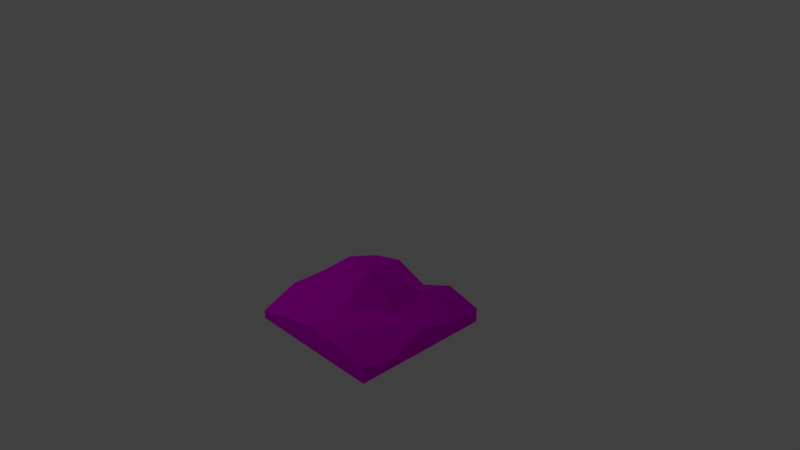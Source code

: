 # Source: skyscraperDES.blend  (saved by Blender 2.78.0; exported with 4.5.12 LTS)
import bpy
from mathutils import Matrix  # noqa: F401  (used for matrix-valued properties, if any)

bpy.ops.wm.read_factory_settings(use_empty=True)
scene = bpy.context.scene
scene.name = 'Scene'

# ---- collections
col_collection_1 = bpy.data.collections.new('Collection 1'); scene.collection.children.link(col_collection_1)

# ---- images (referenced by path relative to the original .blend; pixels are not part of the script)
import os
ASSET_DIR = os.environ.get("B2B_ASSET_DIR", "")  # directory of the original .blend (textures are referenced by path, not embedded)
HERE = os.path.dirname(os.path.abspath(__file__))  # packed textures are extracted next to this script under _unpacked/

def load_image(name, relpath, width, height, colorspace="sRGB"):
    """Load a texture the original file referenced (path relative to the .blend, or extracted next to this script)."""
    p = next((c for c in (os.path.join(HERE, relpath), os.path.join(ASSET_DIR, relpath)) if relpath and os.path.exists(c)), "")
    if p:
        img = bpy.data.images.load(p, check_existing=True)
        img.name = name
    else:  # same state as the original file: an image datablock whose file is absent (Cycles renders it pink)
        img = bpy.data.images.new(name, width, height)
        img.source = "FILE"
        img.filepath = "//" + (relpath or name)
    img.colorspace_settings.name = colorspace
    return img
img_texturescom_highriseglass0109_2_seamless_s_jpg = load_image('TexturesCom_HighRiseGlass0109_2_seamless_S.jpg', 'TexturesCom_HighRiseGlass0109_2_seamless_S.jpg', 1024, 1024, 'sRGB')

# ---- materials (node trees are filled in below, after node groups)
mat_windows = bpy.data.materials.new('windows')
mat_windows.alpha_threshold = 0.0
mat_windows.preview_render_type = 'FLAT'
mat_windows.roughness = 0.5
mat_windows.line_color = (0.0, 0.0, 0.0, 1.0)
mat_grey = bpy.data.materials.new('grey')
mat_grey.alpha_threshold = 0.0
mat_grey.preview_render_type = 'FLAT'
mat_grey.roughness = 0.5
mat_grey.line_color = (0.0, 0.0, 0.0, 1.0)

# ---- material node trees
mat_windows.use_nodes = True; mat_windows.node_tree.nodes.clear()
_N = mat_windows.node_tree.nodes; _L = mat_windows.node_tree.links
n0 = _N.new('ShaderNodeOutputMaterial'); n0.name = 'Material Output'; n0.location = (496, 1)
n1 = _N.new('ShaderNodeMapping'); n1.name = 'Mapping'; n1.location = (-341, 106)
n1.vector_type = 'TEXTURE'
n1.inputs[3].default_value = (0.1, 0.1, 0.1)
n2 = _N.new('ShaderNodeTexCoord'); n2.name = 'Texture Coordinate'; n2.location = (-536, 324)
n3 = _N.new('ShaderNodeBsdfDiffuse'); n3.name = 'Diffuse BSDF'; n3.location = (245, 54)
n4 = _N.new('ShaderNodeTexImage'); n4.name = 'Image Texture'; n4.location = (43, 93)
n4.width = 140
n4.image = img_texturescom_highriseglass0109_2_seamless_s_jpg
_L.new(n4.outputs[0], n3.inputs[0])
_L.new(n3.outputs[0], n0.inputs[0])
_L.new(n2.outputs[2], n1.inputs[0])
_L.new(n1.outputs[0], n4.inputs[0])
n0.is_active_output = True
mat_grey.use_nodes = True; mat_grey.node_tree.nodes.clear()
_N = mat_grey.node_tree.nodes; _L = mat_grey.node_tree.links
n0 = _N.new('ShaderNodeBsdfDiffuse'); n0.name = 'Diffuse BSDF'; n0.location = (-259, 40)
n0.inputs[0].default_value = (0.1352, 0.1196, 0.1161, 1.0)
n1 = _N.new('ShaderNodeOutputMaterial'); n1.name = 'Material Output'; n1.location = (43, 33)
_L.new(n0.outputs[0], n1.inputs[0])
n1.is_active_output = True

# ---- world
world_world = bpy.data.worlds.new('World'); scene.world = world_world
world_world.color = (0.05088, 0.05088, 0.05088)
world_world.use_sun_shadow = False
world_world.sun_shadow_jitter_overblur = 0.0
world_world.cycles.sampling_method = 'MANUAL'

# ---- cameras
cam_camera = bpy.data.cameras.new('Camera')
cam_camera.clip_end = 100.0
cam_camera.lens = 35.0
cam_camera.sensor_width = 32.0
cam_camera.sensor_height = 18.0
cam_camera.ortho_scale = 7.314
cam_camera.dof.focus_distance = 0.0

# ---- lights
light_lamp = bpy.data.lights.new('Lamp', 'POINT')
light_lamp.transmission_factor = 0.0
light_lamp.cutoff_distance = 30.0
light_lamp.energy = 100.0
light_lamp.shadow_buffer_clip_start = 1.001
light_lamp.shadow_soft_size = 0.1
light_lamp.shadow_maximum_resolution = 0.006
light_lamp.use_absolute_resolution = True

# ---- meshes
me_cube = bpy.data.meshes.new('Cube')
me_cube.from_pydata([(1.0, 1.0, -1.0), (1.0, -1.0, -1.0), (-1.0, -1.0, -1.0), (-1.0, 1.0, -1.0), (-1.0, 1.0, -0.7823), (-1.0, -1.0, -0.8814), (1.0, -1.0, -0.7968), (1.0, 1.0, -0.7968), (0.0, -1.0, -0.6623), (1.0, -5.96e-08, -0.6623), (-1.0, 2.98e-07, -0.6623), (1.788e-07, 1.0, -0.8575), (8.941e-08, 1.192e-07, -0.2588), (-0.5, -1.0, -0.7613), (1.0, -0.5, -0.8675), (-1.0, 0.5, -0.6183), (-0.5, 1.0, -0.6623), (0.5, -1.0, -0.6889), (1.0, 0.5, -0.8034), (-1.0, -0.5, -0.6623), (0.5, 1.0, -0.6623), (1.341e-07, 0.5, -0.7371), (4.47e-08, -0.5, -0.6623), (-0.5, 2.086e-07, -0.5597), (0.5, 2.98e-08, -0.6623), (0.5, -0.5, -0.6519), (-0.5, -0.5, -0.6168), (-0.5, 0.5, -0.6019), (0.5, 0.5, -0.5452)], [], [(0, 1, 2, 3), (1, 6, 17, 8, 13, 5, 2), (3, 4, 16, 11, 20, 7, 0), (2, 5, 19, 10, 15, 4, 3), (0, 7, 18, 9, 14, 6, 1), (28, 18, 7, 20), (27, 21, 11, 16), (26, 22, 12, 23), (25, 14, 9, 24), (22, 25, 24, 12), (8, 17, 25, 22), (17, 6, 14, 25), (19, 26, 23, 10), (5, 13, 26, 19), (13, 8, 22, 26), (15, 27, 16, 4), (10, 23, 27, 15), (23, 12, 21, 27), (21, 28, 20, 11), (12, 24, 28, 21), (24, 9, 18, 28)])
me_cube.polygons.foreach_set('material_index', [1, 0, 0, 0, 0, 0, 0, 0, 0, 0, 0, 0, 0, 0, 0, 0, 0, 0, 0, 0, 0])
_uv = me_cube.uv_layers.new(name='UVMap')
_uv.uv.foreach_set('vector', [0.0, 0.0, 0.0, -1.0, -1.0, -1.0, -1.0, 2.384e-07, 0.0, 0.0, 0.0, 0.1016, -0.25, 0.1555, -0.5, 0.1689, -0.75, 0.1193, -1.0, 0.05929, -1.0, 0.0, 1.788e-07, 0.0, 1.788e-07, 0.1088, 0.25, 0.1689, 0.5, 0.07126, 0.75, 0.1689, 1.0, 0.1016, 1.0, 0.0, 8.941e-08, 0.0, 8.941e-08, 0.05929, 0.25, 0.1689, 0.5, 0.1689, 0.75, 0.1908, 1.0, 0.1088, 1.0, 0.0, 0.0, 0.0, 0.0, 0.1016, -0.25, 0.09832, -0.5, 0.1689, -0.75, 0.06625, -1.0, 0.1016, -1.0, 0.0, 0.75, 0.75, 1.0, 0.75, 1.0, 1.0, 0.75, 1.0, 0.25, 0.75, 0.5, 0.75, 0.5, 1.0, 0.25, 1.0, 0.25, 0.25, 0.5, 0.25, 0.5, 0.5, 0.25, 0.5, 0.75, 0.25, 1.0, 0.25, 1.0, 0.5, 0.75, 0.5, 0.5, 0.25, 0.75, 0.25, 0.75, 0.5, 0.5, 0.5, 0.5, 5.96e-08, 0.75, 2.98e-08, 0.75, 0.25, 0.5, 0.25, 0.75, 2.98e-08, 1.0, 0.0, 1.0, 0.25, 0.75, 0.25, 0.0, 0.25, 0.25, 0.25, 0.25, 0.5, 5.96e-08, 0.5, 1.0, 8.941e-08, 1.25, 5.96e-08, 1.25, 0.25, 1.0, 0.25, 0.25, 5.96e-08, 0.5, 5.96e-08, 0.5, 0.25, 0.25, 0.25, 1.192e-07, 0.75, 0.25, 0.75, 0.25, 1.0, 1.788e-07, 1.0, 5.96e-08, 0.5, 0.25, 0.5, 0.25, 0.75, 1.192e-07, 0.75, 0.25, 0.5, 0.5, 0.5, 0.5, 0.75, 0.25, 0.75, 0.5, 0.75, 0.75, 0.75, 0.75, 1.0, 0.5, 1.0, 0.5, 0.5, 0.75, 0.5, 0.75, 0.75, 0.5, 0.75, 0.75, 0.5, 1.0, 0.5, 1.0, 0.75, 0.75, 0.75])
_ca = me_cube.color_attributes.new('Col', 'BYTE_COLOR', 'CORNER')
_ca.data.foreach_set('color', [1.0, 1.0, 1.0, 1.0, 1.0, 1.0, 1.0, 1.0, 1.0, 1.0, 1.0, 1.0, 1.0, 1.0, 1.0, 1.0, 1.0, 1.0, 1.0, 1.0, 1.0, 1.0, 1.0, 1.0, 1.0, 1.0, 1.0, 1.0, 1.0, 1.0, 1.0, 1.0, 1.0, 1.0, 1.0, 1.0, 1.0, 1.0, 1.0, 1.0, 1.0, 1.0, 1.0, 1.0, 1.0, 1.0, 1.0, 1.0, 1.0, 1.0, 1.0, 1.0, 1.0, 1.0, 1.0, 1.0, 1.0, 1.0, 1.0, 1.0, 1.0, 1.0, 1.0, 1.0, 1.0, 1.0, 1.0, 1.0, 1.0, 1.0, 1.0, 1.0, 1.0, 1.0, 1.0, 1.0, 1.0, 1.0, 1.0, 1.0, 1.0, 1.0, 1.0, 1.0, 1.0, 1.0, 1.0, 1.0, 1.0, 1.0, 1.0, 1.0, 1.0, 1.0, 1.0, 1.0, 1.0, 1.0, 1.0, 1.0, 1.0, 1.0, 1.0, 1.0, 1.0, 1.0, 1.0, 1.0, 1.0, 1.0, 1.0, 1.0, 1.0, 1.0, 1.0, 1.0, 1.0, 1.0, 1.0, 1.0, 1.0, 1.0, 1.0, 1.0, 1.0, 1.0, 1.0, 1.0, 1.0, 1.0, 1.0, 1.0, 1.0, 1.0, 1.0, 1.0, 1.0, 1.0, 1.0, 1.0, 1.0, 1.0, 1.0, 1.0, 1.0, 1.0, 1.0, 1.0, 1.0, 1.0, 1.0, 1.0, 1.0, 1.0, 1.0, 1.0, 1.0, 1.0, 1.0, 1.0, 1.0, 1.0, 1.0, 1.0, 1.0, 1.0, 1.0, 1.0, 1.0, 1.0, 1.0, 1.0, 1.0, 1.0, 1.0, 1.0, 1.0, 1.0, 1.0, 1.0, 1.0, 1.0, 1.0, 1.0, 1.0, 1.0, 1.0, 1.0, 1.0, 1.0, 1.0, 1.0, 1.0, 1.0, 1.0, 1.0, 1.0, 1.0, 1.0, 1.0, 1.0, 1.0, 1.0, 1.0, 1.0, 1.0, 1.0, 1.0, 1.0, 1.0, 1.0, 1.0, 1.0, 1.0, 1.0, 1.0, 1.0, 1.0, 1.0, 1.0, 1.0, 1.0, 1.0, 1.0, 1.0, 1.0, 1.0, 1.0, 1.0, 1.0, 1.0, 1.0, 1.0, 1.0, 1.0, 1.0, 1.0, 1.0, 1.0, 1.0, 1.0, 1.0, 1.0, 1.0, 1.0, 1.0, 1.0, 1.0, 1.0, 1.0, 1.0, 1.0, 1.0, 1.0, 1.0, 1.0, 1.0, 1.0, 1.0, 1.0, 1.0, 1.0, 1.0, 1.0, 1.0, 1.0, 1.0, 1.0, 1.0, 1.0, 1.0, 1.0, 1.0, 1.0, 1.0, 1.0, 1.0, 1.0, 1.0, 1.0, 1.0, 1.0, 1.0, 1.0, 1.0, 1.0, 1.0, 1.0, 1.0, 1.0, 1.0, 1.0, 1.0, 1.0, 1.0, 1.0, 1.0, 1.0, 1.0, 1.0, 1.0, 1.0, 1.0, 1.0, 1.0, 1.0, 1.0, 1.0, 1.0, 1.0, 1.0, 1.0, 1.0, 1.0, 1.0, 1.0, 1.0, 1.0, 1.0, 1.0, 1.0, 1.0, 1.0, 1.0, 1.0, 1.0, 1.0, 1.0, 1.0, 1.0, 1.0, 1.0, 1.0, 1.0, 1.0, 1.0, 1.0, 1.0, 1.0, 1.0, 1.0, 1.0, 1.0, 1.0, 1.0, 1.0, 1.0, 1.0, 1.0, 1.0, 1.0, 1.0, 1.0, 1.0, 1.0, 1.0, 1.0, 1.0, 1.0, 1.0, 1.0, 1.0, 1.0, 1.0, 1.0, 1.0, 1.0, 1.0, 1.0, 1.0, 1.0, 1.0, 1.0, 1.0, 1.0, 1.0, 1.0, 1.0, 1.0, 1.0, 1.0, 1.0, 1.0, 1.0])
me_cube.materials.append(mat_windows)
me_cube.materials.append(mat_grey)
me_cube.use_remesh_preserve_volume = False
me_cube.use_remesh_preserve_attributes = False
me_cube.use_mirror_vertex_groups = False
me_cube.update()

# ---- objects
ob_cube = bpy.data.objects.new('Cube', me_cube)
ob_lamp = bpy.data.objects.new('Lamp', light_lamp)
ob_camera = bpy.data.objects.new('Camera', cam_camera)

# ---- transforms, parenting, visibility, modifiers, constraints
ob_cube.location = (0.0, 0.0, 0.0)
ob_cube.lock_rotations_4d = False
ob_cube.empty_display_type = 'ARROWS'
ob_cube.lineart.crease_threshold = 0.0
ob_lamp.location = (-4.249, -3.214, 4.913)
ob_lamp.rotation_euler = (0.6503, 0.05522, 1.866)
ob_lamp.lock_rotations_4d = False
ob_lamp.empty_display_type = 'ARROWS'
ob_lamp.color = (0.0, 0.0, 0.0, 0.0)
ob_lamp.lineart.crease_threshold = 0.0
ob_camera.location = (7.481, -6.508, 5.344)
ob_camera.rotation_euler = (1.109, 0.0, 0.8149)
ob_camera.lock_rotations_4d = False
ob_camera.empty_display_type = 'ARROWS'
ob_camera.color = (0.0, 0.0, 0.0, 0.0)
ob_camera.display_type = 'WIRE'
ob_camera.lineart.crease_threshold = 0.0

# ---- collection membership
col_collection_1.objects.link(ob_cube)
col_collection_1.objects.link(ob_lamp)
col_collection_1.objects.link(ob_camera)

# ---- scene / render settings (as saved in the file)
scene.camera = ob_camera
scene.frame_start = 1; scene.frame_end = 250; scene.frame_set(33)
scene.render.engine = 'CYCLES'
scene.render.resolution_percentage = 50
scene.render.dither_intensity = 0.0
scene.cycles.use_denoising = False
scene.cycles.samples = 128
scene.cycles.sampling_pattern = 'TABULATED_SOBOL'
scene.cycles.light_sampling_threshold = 0.0
scene.cycles.use_adaptive_sampling = False
scene.cycles.use_light_tree = False
scene.cycles.blur_glossy = 0.0
scene.cycles.sample_clamp_indirect = 0.0
scene.view_settings.view_transform = 'Standard'
bpy.context.view_layer.update()
